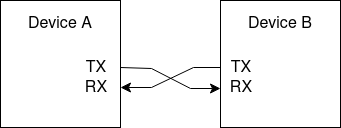

The diagram above was exported from draw.io. Its source (the exported page's mxGraphModel, read from the mxfile embedded in the PNG):
<mxGraphModel dx="1179" dy="823" grid="0" gridSize="10" guides="1" tooltips="1" connect="1" arrows="1" fold="1" page="0" pageScale="1" pageWidth="850" pageHeight="1100" math="0" shadow="0">
  <root>
    <mxCell id="0" />
    <mxCell id="1" parent="0" />
    <mxCell id="ypF4Qw8ErrfbqZ-5R2ZX-1" value="" style="rounded=0;whiteSpace=wrap;html=1;" vertex="1" parent="1">
      <mxGeometry x="-31" y="-37" width="120" height="127" as="geometry" />
    </mxCell>
    <mxCell id="ypF4Qw8ErrfbqZ-5R2ZX-2" value="Device A" style="text;html=1;align=center;verticalAlign=middle;whiteSpace=wrap;rounded=0;fontSize=16;" vertex="1" parent="1">
      <mxGeometry x="-16" y="-28" width="90" height="30" as="geometry" />
    </mxCell>
    <mxCell id="ypF4Qw8ErrfbqZ-5R2ZX-3" value="" style="rounded=0;whiteSpace=wrap;html=1;" vertex="1" parent="1">
      <mxGeometry x="189" y="-37" width="120" height="127" as="geometry" />
    </mxCell>
    <mxCell id="ypF4Qw8ErrfbqZ-5R2ZX-4" value="Device B" style="text;html=1;align=center;verticalAlign=middle;whiteSpace=wrap;rounded=0;fontSize=16;" vertex="1" parent="1">
      <mxGeometry x="204" y="-28" width="90" height="30" as="geometry" />
    </mxCell>
    <mxCell id="ypF4Qw8ErrfbqZ-5R2ZX-5" value="" style="endArrow=classic;html=1;rounded=0;fontSize=12;startSize=8;endSize=8;curved=0;" edge="1" parent="1">
      <mxGeometry width="50" height="50" relative="1" as="geometry">
        <mxPoint x="89" y="30" as="sourcePoint" />
        <mxPoint x="189" y="51" as="targetPoint" />
        <Array as="points">
          <mxPoint x="120" y="31" />
          <mxPoint x="159" y="51" />
        </Array>
      </mxGeometry>
    </mxCell>
    <mxCell id="ypF4Qw8ErrfbqZ-5R2ZX-6" value="&lt;div&gt;TX&lt;/div&gt;&lt;div&gt;RX&lt;br&gt;&lt;/div&gt;" style="text;html=1;align=center;verticalAlign=middle;whiteSpace=wrap;rounded=0;fontSize=16;movable=0;resizable=0;rotatable=0;deletable=0;editable=0;locked=1;connectable=0;" vertex="1" parent="1">
      <mxGeometry x="35" y="9" width="60" height="64" as="geometry" />
    </mxCell>
    <mxCell id="ypF4Qw8ErrfbqZ-5R2ZX-7" value="&lt;div&gt;TX&lt;/div&gt;&lt;div&gt;RX&lt;br&gt;&lt;/div&gt;" style="text;html=1;align=center;verticalAlign=middle;whiteSpace=wrap;rounded=0;fontSize=16;movable=0;resizable=0;rotatable=0;deletable=0;editable=0;locked=1;connectable=0;" vertex="1" parent="1">
      <mxGeometry x="180" y="9" width="60" height="64" as="geometry" />
    </mxCell>
    <mxCell id="ypF4Qw8ErrfbqZ-5R2ZX-9" value="" style="endArrow=classic;html=1;rounded=0;fontSize=12;startSize=8;endSize=8;curved=0;" edge="1" parent="1">
      <mxGeometry width="50" height="50" relative="1" as="geometry">
        <mxPoint x="189" y="30" as="sourcePoint" />
        <mxPoint x="89" y="50" as="targetPoint" />
        <Array as="points">
          <mxPoint x="162" y="30" />
          <mxPoint x="120" y="50" />
        </Array>
      </mxGeometry>
    </mxCell>
  </root>
</mxGraphModel>